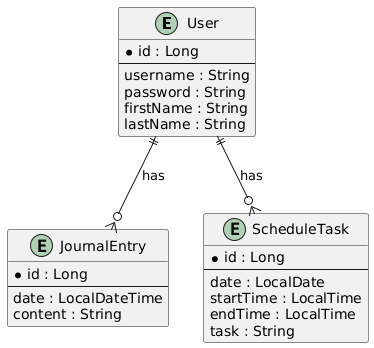

The diagram above was rendered by PlantUML. Its source (embedded in the PNG):
@startuml
entity "User" {
  * id : Long
  --
  username : String
  password : String
  firstName : String
  lastName : String
}

entity "JournalEntry" {
  * id : Long
  --
  date : LocalDateTime
  content : String
}

entity "ScheduleTask" {
  * id : Long
  --
  date : LocalDate
  startTime : LocalTime
  endTime : LocalTime
  task : String
}

User ||--o{ JournalEntry : "has"
User ||--o{ ScheduleTask : "has"
@enduml